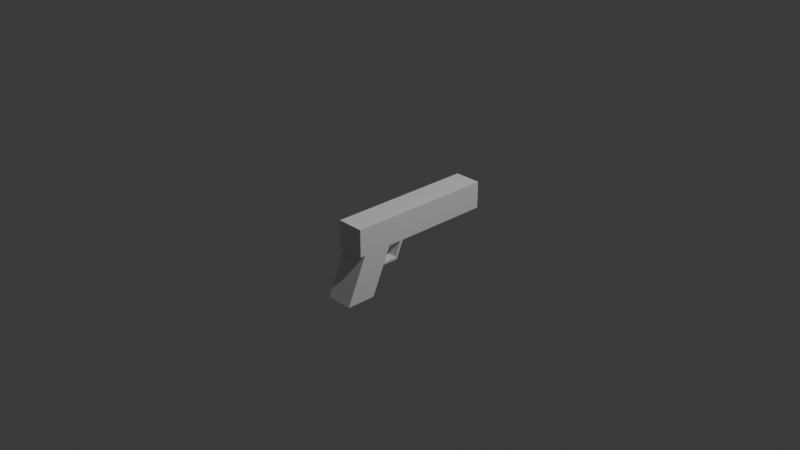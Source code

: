 # Source: Pistol.blend  (saved by Blender 4.0.36; exported with 4.5.12 LTS)
import bpy
from mathutils import Matrix  # noqa: F401  (used for matrix-valued properties, if any)

bpy.ops.wm.read_factory_settings(use_empty=True)
scene = bpy.context.scene
scene.name = 'Scene'

# ---- collections
col_collection = bpy.data.collections.new('Collection'); scene.collection.children.link(col_collection)

# ---- world
world_world = bpy.data.worlds.new('World'); scene.world = world_world
world_world.use_nodes = True; world_world.node_tree.nodes.clear()
_N = world_world.node_tree.nodes; _L = world_world.node_tree.links
n0 = _N.new('ShaderNodeOutputWorld'); n0.name = 'World Output'; n0.location = (300, 300)
n1 = _N.new('ShaderNodeBackground'); n1.name = 'Background'; n1.location = (10, 300)
n1.inputs[0].default_value = (0.05088, 0.05088, 0.05088, 1.0)
_L.new(n1.outputs[0], n0.inputs[0])
n0.is_active_output = True
world_world.color = (0.05088, 0.05088, 0.05088)
world_world.use_sun_shadow = False
world_world.sun_shadow_jitter_overblur = 0.0

# ---- cameras
cam_camera = bpy.data.cameras.new('Camera')
cam_camera.clip_end = 100.0
cam_camera.ortho_scale = 7.314

# ---- lights
light_light = bpy.data.lights.new('Light', 'POINT')
light_light.transmission_factor = 0.0
light_light.use_soft_falloff = False
light_light.energy = 1000.0
light_light.shadow_soft_size = 0.1
light_light.shadow_maximum_resolution = 0.006
light_light.use_absolute_resolution = True

# ---- meshes
me_cube_001 = bpy.data.meshes.new('Cube.001')
me_cube_001.from_pydata([(-1.0, -0.6553, -1.0), (-1.0, -0.6553, 1.0), (-1.0, 1.0, -1.0), (-1.0, 1.0, 1.0), (1.0, -0.6553, -1.0), (1.0, -0.6553, 1.0), (1.0, 1.0, -1.0), (1.0, 1.0, 1.0), (-1.0, -0.2725, -1.0), (1.0, -0.2725, -1.0), (-1.0, -0.3574, -2.27), (-1.0, -0.5997, -1.0), (1.0, -0.3574, -2.27), (1.0, -0.5997, -1.0), (1.0, -0.8228, -4.336), (1.0, -0.4956, -4.336), (-1.0, -0.4956, -4.336), (-1.0, -0.8228, -4.336), (1.0, -0.3449, -2.083), (-1.0, -0.3449, -2.083), (1.0, -0.1726, -2.27), (-1.0, -0.1726, -2.27), (-1.0, -0.1917, -2.083), (1.0, -0.1917, -2.083), (1.0, -0.1222, -1.0), (-1.0, -0.1222, -1.0), (1.0, -0.09339, -1.0), (-1.0, -0.09339, -1.0)], [], [(7, 5, 4, 13, 9, 24, 26, 6), (3, 2, 27, 25, 8, 11, 0, 1), (10, 16, 17, 11, 8, 19), (14, 15, 12, 18, 9, 13), (12, 10, 21, 20), (17, 14, 13, 11), (16, 15, 14, 17), (10, 12, 15, 16), (8, 9, 18, 19), (24, 9, 8, 25), (1, 5, 7, 3), (11, 13, 4, 0), (5, 1, 0, 4), (3, 7, 6, 2), (26, 20, 21, 27), (19, 18, 23, 22), (2, 6, 26, 27), (22, 23, 24, 25), (12, 20, 23, 18), (26, 24, 23, 20), (21, 22, 25, 27), (19, 22, 21, 10)])
_uv = me_cube_001.uv_layers.new(name='UVMap')
_uv.uv.foreach_set('vector', [0.625, 0.5, 0.625, 0.75, 0.375, 0.75, 0.375, 0.7, 0.375, 0.6591, 0.375, 0.6403, 0.375, 0.6367, 0.375, 0.5, 0.625, 0.25, 0.375, 0.25, 0.375, 0.1133, 0.375, 0.1097, 0.375, 0.09094, 0.375, 0.05004, 0.375, 0.0, 0.625, 0.0, 0.375, 0.09094, 0.375, 0.09094, 0.375, 0.05004, 0.375, 0.05004, 0.375, 0.09094, 0.375, 0.09094, 0.375, 0.7, 0.375, 0.6591, 0.375, 0.6591, 0.375, 0.6591, 0.375, 0.6591, 0.375, 0.7, 0.375, 0.6591, 0.125, 0.6591, 0.125, 0.6591, 0.375, 0.6591, 0.125, 0.7, 0.375, 0.7, 0.375, 0.7, 0.125, 0.7, 0.125, 0.6591, 0.375, 0.6591, 0.375, 0.7, 0.125, 0.7, 0.125, 0.6591, 0.375, 0.6591, 0.375, 0.6591, 0.125, 0.6591, 0.125, 0.6591, 0.375, 0.6591, 0.375, 0.6591, 0.125, 0.6591, 0.375, 0.6403, 0.375, 0.6591, 0.125, 0.6591, 0.125, 0.6403, 0.875, 0.75, 0.625, 0.75, 0.625, 0.5, 0.875, 0.5, 0.125, 0.7, 0.375, 0.7, 0.375, 0.75, 0.125, 0.75, 0.625, 0.75, 0.625, 1.0, 0.375, 1.0, 0.375, 0.75, 0.625, 0.25, 0.625, 0.5, 0.375, 0.5, 0.375, 0.25, 0.375, 0.6367, 0.375, 0.6591, 0.125, 0.6591, 0.375, 0.1133, 0.125, 0.6591, 0.375, 0.6591, 0.375, 0.6591, 0.125, 0.6591, 0.125, 0.5, 0.375, 0.5, 0.375, 0.6367, 0.125, 0.6367, 0.125, 0.6591, 0.375, 0.6591, 0.375, 0.6403, 0.125, 0.6403, 0.375, 0.6591, 0.375, 0.6591, 0.375, 0.6591, 0.375, 0.6591, 0.375, 0.6367, 0.375, 0.6403, 0.375, 0.6591, 0.375, 0.6591, 0.125, 0.6591, 0.125, 0.6591, 0.375, 0.1097, 0.375, 0.1133, 0.125, 0.6591, 0.125, 0.6591, 0.125, 0.6591, 0.125, 0.6591])
me_cube_001.update()

# ---- objects
ob_light = bpy.data.objects.new('Light', light_light)
ob_camera = bpy.data.objects.new('Camera', cam_camera)
ob_cube = bpy.data.objects.new('Cube', me_cube_001)

# ---- transforms, parenting, visibility, modifiers, constraints
ob_light.location = (4.076, 1.005, 5.904)
ob_light.rotation_euler = (0.6503, 0.05522, 1.866)
ob_light.lock_rotations_4d = False
ob_light.empty_display_type = 'ARROWS'
ob_light.color = (0.0, 0.0, 0.0, 0.0)
ob_light.lineart.crease_threshold = 0.0
ob_camera.location = (7.359, -6.926, 4.958)
ob_camera.rotation_euler = (1.109, 0.0, 0.8149)
ob_camera.lock_rotations_4d = False
ob_camera.empty_display_type = 'ARROWS'
ob_camera.color = (0.0, 0.0, 0.0, 0.0)
ob_camera.display_type = 'WIRE'
ob_camera.lineart.crease_threshold = 0.0
ob_cube.location = (0.0, 0.0, 0.0)
ob_cube.scale = (0.15, 1.0, 0.15)

# ---- collection membership
col_collection.objects.link(ob_light)
col_collection.objects.link(ob_camera)
col_collection.objects.link(ob_cube)

# ---- scene / render settings (as saved in the file)
scene.camera = ob_camera
scene.frame_start = 1; scene.frame_end = 250; scene.frame_set(1)
scene.render.engine = 'BLENDER_EEVEE_NEXT'
scene.cycles.sampling_pattern = 'TABULATED_SOBOL'
bpy.context.view_layer.update()
